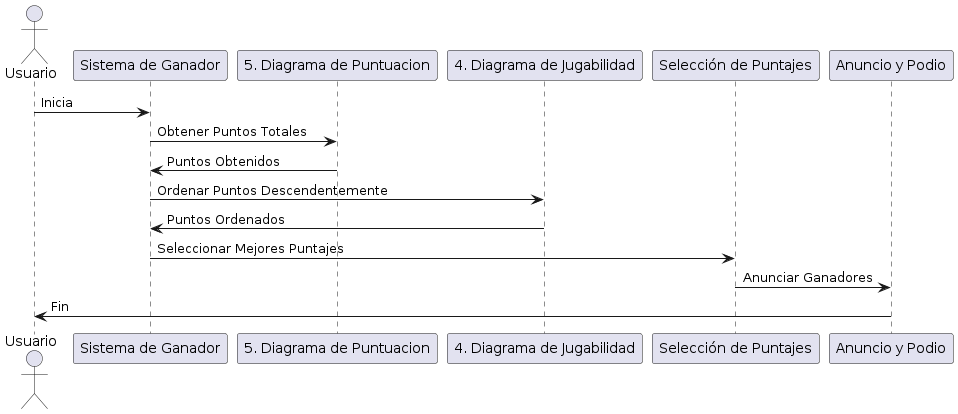

The diagram above was rendered by PlantUML. Its source (embedded in the PNG):
@startuml
actor Usuario
participant "Sistema de Ganador" as Sistema
participant "5. Diagrama de Puntuacion" as Diagrama5
participant "4. Diagrama de Jugabilidad" as Diagrama4
participant "Selección de Puntajes" as Seleccion
participant "Anuncio y Podio" as Podio

Usuario -> Sistema: Inicia
Sistema -> Diagrama5: Obtener Puntos Totales
Diagrama5 -> Sistema: Puntos Obtenidos
Sistema -> Diagrama4: Ordenar Puntos Descendentemente
Diagrama4 -> Sistema: Puntos Ordenados
Sistema -> Seleccion: Seleccionar Mejores Puntajes
Seleccion -> Podio: Anunciar Ganadores
Podio -> Usuario: Fin
@enduml